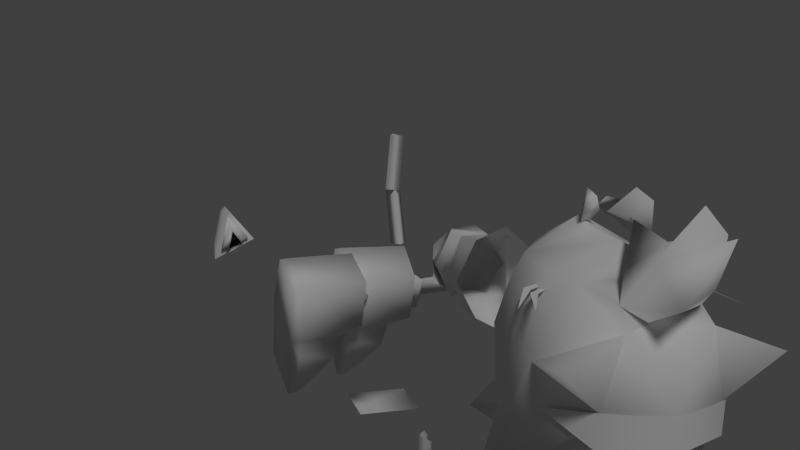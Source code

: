 # Source: exportme.blend  (saved by Blender 2.78.0; exported with 4.5.12 LTS)
import bpy
from mathutils import Matrix  # noqa: F401  (used for matrix-valued properties, if any)

bpy.ops.wm.read_factory_settings(use_empty=True)
scene = bpy.context.scene
scene.name = 'Scene'

# ---- collections
col_collection_1 = bpy.data.collections.new('Collection 1'); scene.collection.children.link(col_collection_1)

# ---- materials (node trees are filled in below, after node groups)
mat_texture = bpy.data.materials.new('Texture')
mat_texture.alpha_threshold = 0.0
mat_texture.use_transparent_shadow = False
mat_texture.roughness = 0.5
mat_texture.specular_intensity = 0.0
mat_texture.line_color = (0.0, 0.0, 0.0, 1.0)

# ---- material node trees

# ---- world
world_world = bpy.data.worlds.new('World'); scene.world = world_world
world_world.color = (0.05088, 0.05088, 0.05088)
world_world.use_sun_shadow = False
world_world.sun_shadow_jitter_overblur = 0.0
world_world.cycles.sampling_method = 'NONE'
world_world.cycles.sample_map_resolution = 256

# ---- cameras
cam_camera = bpy.data.cameras.new('Camera')
cam_camera.clip_end = 100.0
cam_camera.lens = 35.0
cam_camera.sensor_width = 32.0
cam_camera.sensor_height = 18.0
cam_camera.ortho_scale = 7.314
cam_camera.dof.focus_distance = 0.0
cam_camera.dof.aperture_fstop = 128.0

# ---- lights
light_lamp_001 = bpy.data.lights.new('Lamp.001', 'SUN')
light_lamp_001.transmission_factor = 0.0
light_lamp_001.cutoff_distance = 30.0
light_lamp_001.angle = 0.1993
light_lamp_001.energy = 1.0
light_lamp_001.shadow_buffer_clip_start = 1.001
light_lamp_001.shadow_soft_size = 0.1
light_lamp_001.shadow_cascade_max_distance = 1000.0
light_lamp_001.cycles.use_multiple_importance_sampling = False

# ---- meshes
me_plane = bpy.data.meshes.new('Plane')
me_plane.from_pydata([(-1.0, -1.0, 0.0), (1.0, -1.0, 0.0), (-1.0, 1.0, 0.0), (1.0, 1.0, 0.0)], [], [(0, 1, 3, 2)])
_uv = me_plane.uv_layers.new(name='UVMap')
_uv.uv.foreach_set('vector', [0.6914, 0.5703, 0.7109, 0.5703, 0.7109, 0.5898, 0.6914, 0.5898])
me_plane.use_remesh_preserve_volume = False
me_plane.use_remesh_preserve_attributes = False
me_plane.use_mirror_vertex_groups = False
me_plane.update()
me_plane_001 = bpy.data.meshes.new('Plane.001')
me_plane_001.from_pydata([(-0.9494, 1.594, -4.018), (1.394, 1.641, -1.77), (0.3641, -2.415, -1.867), (0.7231, -2.551, -0.4764), (-0.4556, -2.522, 0.5899), (1.02, -1.51, -2.716), (1.256, -2.239, -1.07), (0.8661, -1.521, -5.409), (1.977, 0.04287, -1.365), (-1.203, -2.188, -1.726), (0.2429, -1.778, 1.926), (0.5687, -2.468, 1.142), (1.335, -1.944, 0.6852), (-2.41, -1.624, -0.8573), (-1.113, 2.356, -0.8576), (-1.875, -1.81, 0.47), (-2.42, -1.184, 0.2675), (-2.919, -0.3871, -1.282), (-1.992, 1.17, 0.07018), (-4.439, -0.008394, -3.478), (-0.7772, -2.093, 1.635), (-1.042, 0.2541, 1.511), (-0.1942, 2.275, 0.5487), (0.2569, 2.534, -1.414), (-0.09089, -2.477, 1.557), (0.3006, -1.258, 1.678), (-1.283, -1.192, 1.632), (1.555, 1.741, -0.1336), (2.875, 1.696, -1.141), (-1.846, -1.405, -4.105), (-0.9676, 0.06716, -2.845), (-1.675, 2.972, 0.5152), (1.779, -0.5516, 0.479), (0.1362, -1.653, 1.689), (0.2286, -1.68, 1.655), (0.1715, -1.802, 1.75), (0.6231, -1.313, 1.979), (0.2545, -1.208, 2.114), (0.6065, -1.081, 2.379), (0.5323, -1.526, 2.523), (1.462, 1.635, -1.766), (1.686, 0.4146, -2.164), (1.674, 0.4146, -2.198), (1.191, 1.635, -2.51), (-2.115, 1.498, -0.7803), (-1.158, 2.382, -0.8125), (-1.429, 2.382, -1.557), (-2.127, 1.498, -0.8142), (0.2894, 2.553, -1.339), (0.01853, 2.553, -2.084), (0.7783, -2.127, -2.323), (-1.568, -1.996, -2.879), (-0.3026, -1.481, -3.53), (-2.817, -1.102, -1.015), (-1.827, -2.127, -1.215), (-0.4637, -2.515, -1.711), (-2.537, -0.8437, -2.717), (-3.653, -3.076, -2.382), (-0.4271, -3.996, -3.556), (0.615, -0.01942, 1.569), (-0.6632, 0.8493, 1.286), (0.7288, 0.7071, 1.26), (-1.733, -0.8745, 1.229), (-1.485, 0.5016, 0.9585), (1.714, 0.2044, 0.4457), (1.905, -0.4942, -0.2216), (1.585, -1.841, 0.0769), (1.104, 1.784, 0.1932), (-0.05562, 1.92, 0.844), (1.504, 1.324, 0.3215), (0.7838, 1.363, 1.081), (1.488, 2.723, 0.6027), (1.225, 3.15, 2.181), (1.438, 1.748, 1.376), (0.9417, 1.458, 1.804), (0.6219, 0.1565, 2.088), (1.432, 1.082, 0.9816), (0.4274, 2.475, 1.221), (0.4419, 2.349, 2.275), (0.119, 2.094, 1.939), (0.4995, 0.966, 1.506), (0.03549, 1.311, 2.779), (-1.697, 0.5969, 1.219), (-0.7032, -0.02759, 1.268), (-1.776, 1.643, 1.126), (-1.548, 0.7301, 1.206), (-1.765, 0.2542, 1.244), (-0.6497, -0.07994, 1.248), (-2.076, 1.238, 1.235), (-1.648, 0.4222, 1.243), (2.111, -0.5201, -0.06025), (1.092, -0.5891, 0.5188), (2.631, 0.3605, -0.3113), (2.058, -0.3309, -0.01982), (2.015, -0.8537, -0.0148), (1.042, -0.6084, 0.5741), (2.64, -0.1423, -0.4239), (1.993, -0.6501, -0.008747)], [], [(2, 3, 4), (2, 50, 5, 6), (5, 7, 8), (8, 7, 1), (9, 55, 2, 4), (10, 11, 12), (13, 54, 9, 4), (15, 13, 4), (13, 15, 16), (17, 16, 18), (19, 18, 14), (20, 15, 4), (14, 22, 23), (24, 20, 4), (10, 25, 26), (11, 24, 4), (12, 25, 10), (3, 11, 4), (1, 27, 28), (27, 1, 23), (8, 6, 5), (18, 19, 17), (26, 20, 10), (7, 30, 1), (6, 3, 2), (16, 17, 53, 13), (14, 18, 31), (31, 22, 14), (0, 23, 1), (14, 23, 0), (1, 28, 8), (20, 24, 10), (10, 24, 11), (33, 34, 35), (36, 37, 38), (37, 39, 38), (57, 54, 13, 53), (58, 55, 9, 51), (35, 39, 37, 33), (15, 20, 26, 62, 16), (62, 26, 21, 63), (11, 3, 6, 66, 12), (66, 6, 8, 65), (33, 37, 36, 34), (40, 41, 42, 43), (44, 45, 46, 47), (45, 48, 49, 46), (48, 40, 43, 49), (14, 0, 30), (30, 7, 5), (30, 29, 56, 17), (30, 17, 19), (22, 31, 18), (30, 19, 14), (28, 27, 8), (39, 36, 38), (34, 36, 39, 35), (56, 57, 53, 17), (51, 57, 56), (51, 9, 54, 57), (5, 50, 58, 52), (50, 2, 55, 58), (29, 51, 56), (1, 30, 0), (30, 5, 52, 29), (51, 52, 58), (29, 52, 51), (60, 21, 59, 61), (63, 21, 60), (18, 63, 60, 22), (26, 25, 59, 21), (12, 32, 59, 25), (8, 27, 64, 65), (16, 62, 63, 18), (12, 66, 65, 32), (61, 59, 32, 64), (71, 72, 73, 69), (67, 71, 69), (74, 76, 73), (73, 76, 69), (74, 75, 76), (72, 71, 77), (72, 77, 73), (71, 67, 68, 77), (78, 73, 77), (68, 79, 78, 77), (70, 79, 68), (79, 70, 80), (79, 81, 78), (73, 78, 74), (81, 73, 78), (75, 74, 80), (80, 74, 78, 79), (75, 80, 70, 76), (23, 22, 27), (68, 22, 60), (68, 67, 27, 22), (64, 27, 67, 69), (64, 69, 70, 61), (60, 61, 70, 68), (69, 76, 61), (65, 64, 32), (82, 85, 84), (86, 89, 88), (90, 92, 93), (94, 96, 97), (82, 83, 85), (86, 87, 89), (90, 93, 91), (94, 97, 95)])
me_plane_001.polygons.foreach_set('use_smooth', [True] * 110)
_uv = me_plane_001.uv_layers.new(name='UVMap')
_uv.uv.foreach_set('vector', [0.6406, 0.6094, 0.6406, 0.6094, 0.6406, 0.6094, 0.6406, 0.6094, 0.6406, 0.6094, 0.6406, 0.6094, 0.6406, 0.6094, 0.6406, 0.6094, 0.6406, 0.6094, 0.6406, 0.6094, 0.6406, 0.6094, 0.6406, 0.6094, 0.6406, 0.6094, 0.6406, 0.6094, 0.6406, 0.6094, 0.6406, 0.6094, 0.6406, 0.6094, 0.5, 0.5312, 0.6094, 0.5117, 0.6094, 0.5508, 0.6406, 0.6094, 0.6406, 0.6094, 0.6406, 0.6094, 0.6406, 0.6094, 0.6406, 0.6094, 0.6406, 0.6094, 0.6406, 0.6094, 0.6406, 0.6094, 0.6406, 0.6094, 0.6406, 0.6094, 0.6406, 0.6094, 0.6406, 0.6094, 0.6406, 0.6094, 0.6406, 0.6094, 0.6406, 0.6094, 0.6406, 0.6094, 0.6602, 0.6211, 0.6836, 0.5977, 0.6836, 0.6211, 0.6406, 0.6094, 0.6406, 0.6094, 0.6406, 0.6094, 0.6602, 0.6211, 0.6836, 0.5977, 0.6836, 0.6211, 0.6602, 0.6211, 0.6836, 0.5977, 0.6836, 0.6211, 0.6602, 0.6211, 0.6836, 0.5977, 0.6836, 0.6211, 0.6602, 0.6211, 0.6836, 0.5977, 0.6836, 0.6211, 0.6602, 0.6211, 0.6836, 0.5977, 0.6836, 0.6211, 0.6406, 0.6094, 0.6406, 0.6094, 0.6406, 0.6094, 0.6406, 0.6094, 0.6406, 0.6094, 0.6406, 0.6094, 0.6406, 0.6094, 0.6406, 0.6094, 0.6406, 0.6094, 0.6406, 0.6094, 0.6406, 0.6094, 0.6406, 0.6094, 0.6602, 0.6211, 0.6836, 0.5977, 0.6836, 0.6211, 0.6406, 0.6094, 0.6406, 0.6094, 0.6406, 0.6094, 0.6406, 0.6094, 0.6406, 0.6094, 0.6406, 0.6094, 0.6406, 0.6094, 0.6406, 0.6094, 0.6406, 0.6094, 0.6406, 0.6094, 0.6406, 0.6094, 0.6406, 0.6094, 0.6406, 0.6094, 0.6406, 0.6094, 0.6406, 0.6094, 0.6406, 0.6094, 0.6406, 0.6094, 0.6406, 0.6094, 0.6406, 0.6094, 0.6406, 0.6094, 0.6406, 0.6094, 0.6406, 0.6094, 0.6406, 0.6094, 0.6406, 0.6094, 0.6406, 0.6094, 0.6602, 0.6211, 0.6836, 0.5977, 0.6836, 0.6211, 0.6602, 0.6211, 0.6836, 0.5977, 0.6836, 0.6211, 0.6406, 0.6094, 0.6406, 0.6094, 0.6406, 0.6094, 0.7148, 0.5977, 0.6914, 0.6211, 0.6914, 0.5977, 0.7148, 0.5977, 0.6914, 0.6211, 0.6914, 0.5977, 0.6406, 0.6094, 0.6406, 0.6094, 0.6406, 0.6094, 0.6406, 0.6094, 0.6406, 0.6094, 0.6406, 0.6094, 0.6406, 0.6094, 0.6406, 0.6094, 0.7148, 0.6211, 0.6914, 0.6211, 0.6914, 0.5977, 0.7148, 0.5977, 0.6602, 0.5977, 0.6836, 0.5977, 0.6836, 0.6211, 0.6836, 0.5977, 0.6602, 0.6211, 0.5, 0.625, 0.5391, 0.625, 0.5234, 0.7188, 0.5, 0.75, 0.6602, 0.5977, 0.6836, 0.5977, 0.6836, 0.6211, 0.6836, 0.5977, 0.6602, 0.6211, 0.6406, 0.6094, 0.6406, 0.6094, 0.6406, 0.6094, 0.6406, 0.6094, 0.7148, 0.6211, 0.6914, 0.6211, 0.6914, 0.5977, 0.7148, 0.5977, 0.7461, 0.6211, 0.7227, 0.6211, 0.7227, 0.5977, 0.7461, 0.5977, 0.7461, 0.6211, 0.7227, 0.6211, 0.7227, 0.5977, 0.7461, 0.5977, 0.7461, 0.6211, 0.7227, 0.6211, 0.7227, 0.5977, 0.7461, 0.5977, 0.7461, 0.6211, 0.7227, 0.6211, 0.7227, 0.5977, 0.7461, 0.5977, 0.6406, 0.6094, 0.6406, 0.6094, 0.6406, 0.6094, 0.6406, 0.6094, 0.6406, 0.6094, 0.6406, 0.6094, 0.6406, 0.6094, 0.6406, 0.6094, 0.6406, 0.6094, 0.6406, 0.6094, 0.6406, 0.6094, 0.6406, 0.6094, 0.6406, 0.6094, 0.6602, 0.6211, 0.6836, 0.5977, 0.6836, 0.6211, 0.6406, 0.6094, 0.6406, 0.6094, 0.6406, 0.6094, 0.6602, 0.6211, 0.6836, 0.5977, 0.6836, 0.6211, 0.7148, 0.5977, 0.6914, 0.6211, 0.6914, 0.5977, 0.7148, 0.6211, 0.6914, 0.6211, 0.6914, 0.5977, 0.7148, 0.5977, 0.6406, 0.6094, 0.6406, 0.6094, 0.6406, 0.6094, 0.6406, 0.6094, 0.6406, 0.6094, 0.6406, 0.6094, 0.6406, 0.6094, 0.6406, 0.6094, 0.6406, 0.6094, 0.6406, 0.6094, 0.6406, 0.6094, 0.6406, 0.6094, 0.6406, 0.6094, 0.6406, 0.6094, 0.6406, 0.6094, 0.6406, 0.6094, 0.6406, 0.6094, 0.6406, 0.6094, 0.6406, 0.6094, 0.6406, 0.6094, 0.6406, 0.6094, 0.6406, 0.6094, 0.6406, 0.6094, 0.6406, 0.6094, 0.6406, 0.6094, 0.6406, 0.6094, 0.6406, 0.6094, 0.6406, 0.6094, 0.6406, 0.6094, 0.6406, 0.6094, 0.6406, 0.6094, 0.6406, 0.6094, 0.6406, 0.6094, 0.6406, 0.6094, 0.6406, 0.6094, 0.5234, 0.75, 0.5234, 0.7188, 0.625, 0.7188, 0.625, 0.75, 0.5, 0.75, 0.5234, 0.7188, 0.5234, 0.75, 0.6406, 0.6094, 0.6406, 0.6094, 0.6406, 0.6094, 0.6406, 0.6094, 0.5391, 0.625, 0.625, 0.625, 0.625, 0.7188, 0.5234, 0.7188, 0.5391, 0.625, 0.5234, 0.7188, 0.625, 0.7188, 0.625, 0.625, 0.6406, 0.6094, 0.6406, 0.6094, 0.6406, 0.6094, 0.6406, 0.6094, 0.6406, 0.6094, 0.6406, 0.6094, 0.6406, 0.6094, 0.6406, 0.6094, 0.5391, 0.625, 0.5, 0.625, 0.5, 0.75, 0.5234, 0.7188, 0.625, 0.75, 0.625, 0.7188, 0.5234, 0.7188, 0.5234, 0.75, 0.6406, 0.6094, 0.6406, 0.6094, 0.6406, 0.6094, 0.6406, 0.6094, 0.6406, 0.6094, 0.6406, 0.6094, 0.6406, 0.6094, 0.6406, 0.6094, 0.6406, 0.6094, 0.6406, 0.6094, 0.6406, 0.6094, 0.6406, 0.6094, 0.6406, 0.6094, 0.6406, 0.6094, 0.6406, 0.6094, 0.6406, 0.6094, 0.6406, 0.6094, 0.6406, 0.6094, 0.6406, 0.6094, 0.6406, 0.6094, 0.6406, 0.6094, 0.6406, 0.6094, 0.6406, 0.6094, 0.6406, 0.6094, 0.6406, 0.6094, 0.6406, 0.6094, 0.6406, 0.6094, 0.6406, 0.6094, 0.6406, 0.6094, 0.6406, 0.6094, 0.6406, 0.6094, 0.6406, 0.6094, 0.6406, 0.6094, 0.6406, 0.6094, 0.6406, 0.6094, 0.6406, 0.6094, 0.6406, 0.6094, 0.6406, 0.6094, 0.6406, 0.6094, 0.6406, 0.6094, 0.6406, 0.6094, 0.6406, 0.6094, 0.6406, 0.6094, 0.6406, 0.6094, 0.6406, 0.6094, 0.6406, 0.6094, 0.6406, 0.6094, 0.6406, 0.6094, 0.6406, 0.6094, 0.6406, 0.6094, 0.6406, 0.6094, 0.6406, 0.6094, 0.6406, 0.6094, 0.6406, 0.6094, 0.6406, 0.6094, 0.6406, 0.6094, 0.6406, 0.6094, 0.6406, 0.6094, 0.6406, 0.6094, 0.6406, 0.6094, 0.6406, 0.6094, 0.6406, 0.6094, 0.6406, 0.6094, 0.6406, 0.6094, 0.6406, 0.6094, 0.6406, 0.6094, 0.6406, 0.6094, 0.6406, 0.6094, 0.6406, 0.6094, 0.6406, 0.6094, 0.6406, 0.6094, 0.6406, 0.6094, 0.6406, 0.6094, 0.6406, 0.6094, 0.6406, 0.6094, 0.6406, 0.6094, 0.6406, 0.6094, 0.6406, 0.6094, 0.6406, 0.6094, 0.6406, 0.6094, 0.6406, 0.6094, 0.6406, 0.6094, 0.6406, 0.6094, 0.6406, 0.6094, 0.5, 0.75, 0.5234, 0.75, 0.5234, 0.7188, 0.6914, 0.5977, 0.7148, 0.6211, 0.6914, 0.6211, 0.6914, 0.5977, 0.7148, 0.6211, 0.6914, 0.6211, 0.6914, 0.5977, 0.6914, 0.6211, 0.7148, 0.6211, 0.6914, 0.5977, 0.6914, 0.6211, 0.7148, 0.6211, 0.6914, 0.5977, 0.7148, 0.5977, 0.7148, 0.6211, 0.6914, 0.5977, 0.7148, 0.5977, 0.7148, 0.6211, 0.6914, 0.5977, 0.7148, 0.6211, 0.7148, 0.5977, 0.6914, 0.5977, 0.7148, 0.6211, 0.7148, 0.5977])
me_plane_001.materials.append(mat_texture)
me_plane_001.use_remesh_preserve_volume = False
me_plane_001.use_remesh_preserve_attributes = False
me_plane_001.use_mirror_vertex_groups = False
me_plane_001.update()
me_grp0 = bpy.data.meshes.new('Grp0')
me_grp0.from_pydata([(-5.624, -5.223, 3.718), (1.508, 1.431, -0.07109), (0.4656, 1.561, 0.8347), (0.4645, 1.561, -0.9768), (-0.4074, 1.563, -0.9047), (-0.4074, 1.563, 0.761), (-1.196, 1.485, -0.07184), (0.1534, -0.1495, -0.9922), (-0.8428, -0.0993, 0.8117), (-0.8225, -0.1064, -0.9506), (-1.213, -0.02313, -0.06145), (0.1781, -0.1808, 0.8292), (1.06, 0.2057, -0.0715), (-1.423, 0.958, 0.4374), (-1.424, 0.9578, -0.586), (0.3696, 0.1541, -0.9348), (0.5665, 0.7431, -0.8601), (0.3692, 0.1542, 0.7857), (0.5654, 0.7429, 0.715), (1.152, 0.5331, -0.0737), (2.001, 0.8574, -0.07055), (0.9639, 1.643, 0.177), (0.9658, 1.643, -0.3238), (0.9342, 0.2139, 0.5586), (0.9338, 0.2221, -0.6956), (1.021, 0.8968, 0.255), (0.8257, 1.281, 0.3728), (1.018, 0.8976, -0.4124), (0.8259, 1.28, -0.5251), (-0.555, 0.6209, -0.8541), (-1.122, 0.7443, -0.07225), (-0.5553, 0.6215, 0.7146), (-0.7414, 0.9505, -0.9541), (-1.334, 0.9221, -0.07182), (-0.7414, 0.9506, 0.8106), (-0.4046, 1.773, -0.07184), (0.4764, 1.843, -0.07182), (0.8759, -0.1918, -0.9223), (0.8765, -0.1963, 0.7817), (0.4592, 0.4582, -0.804), (0.4575, 0.4569, 0.6566), (0.1534, -1.196, -1.393), (-0.8428, -1.056, 0.8869), (-0.8225, -1.063, -1.024), (-1.573, -1.153, -0.06145), (0.1781, -1.214, 1.229), (1.125, -1.148, -0.7771), (1.126, -1.153, 0.6365), (-1.294, 1.119, -0.06946), (-1.326, 0.9963, -0.1961), (-1.357, 0.8738, -0.06946), (-1.326, 0.9963, 0.05719), (-1.136, 0.6166, -0.06946), (-1.154, 0.4929, -0.1961), (-1.173, 0.3692, -0.06946), (-1.154, 0.4929, 0.05719), (1.39, -1.242, -0.07032), (0.8971, -0.04036, -0.8393), (0.3035, -0.01635, -0.9524), (0.3189, -0.01623, 0.7971), (-0.7628, 0.05565, -0.9291), (-1.193, 0.1496, -0.06388), (-0.7788, 0.06108, 0.7901), (0.8978, -0.0446, 0.6992)], [], [(26, 20, 1, 21), (28, 16, 3, 22), (21, 1, 22), (58, 15, 24, 57), (23, 12, 19, 25), (23, 25, 40, 17), (27, 28, 20, 19), (25, 19, 20, 26), (18, 26, 21, 2), (20, 28, 22, 1), (10, 9, 43, 44), (12, 24, 27, 19), (16, 27, 39), (8, 10, 44, 42), (6, 13, 5), (6, 4, 14), (60, 58, 7, 9), (61, 60, 9, 10), (62, 61, 10, 8), (62, 59, 17, 31), (16, 29, 32), (30, 33, 32, 29), (31, 34, 33, 30), (18, 31, 40), (6, 4, 32, 33), (5, 6, 33, 34), (16, 32, 4, 3), (5, 34, 18, 2), (4, 6, 35), (35, 36, 3, 4), (2, 21, 36), (36, 22, 3), (21, 22, 36), (5, 2, 36, 35), (6, 5, 35), (15, 39, 27, 24), (39, 15, 29), (18, 34, 31), (46, 37, 56), (11, 8, 42, 45), (16, 28, 27), (25, 26, 18), (16, 39, 29), (31, 17, 40), (25, 18, 40), (38, 11, 45, 47), (63, 59, 11, 38), (9, 7, 41, 43), (7, 37, 46, 41), (48, 51, 50, 49), (52, 55, 54, 53), (38, 47, 56), (37, 38, 56), (23, 17, 59, 63), (8, 11, 59, 62), (31, 30, 61, 62), (30, 29, 60, 61), (29, 15, 58, 60), (7, 58, 57, 37), (63, 38, 37, 57), (12, 23, 63), (24, 12, 57), (63, 57, 12)])
me_grp0.polygons.foreach_set('use_smooth', [True] * 63)
_uv = me_grp0.uv_layers.new(name='UVMap')
_uv.uv.foreach_set('vector', [0.6406, 0.6094, 0.6406, 0.6094, 0.6406, 0.6094, 0.6406, 0.6094, 0.6523, 0.5898, 0.6523, 0.5898, 0.6523, 0.5898, 0.6523, 0.5898, 0.6406, 0.6094, 0.6406, 0.6094, 0.6406, 0.6094, 0.6523, 0.582, 0.6523, 0.5898, 0.6523, 0.5664, 0.6523, 0.5664, 0.6523, 0.5664, 0.6523, 0.5664, 0.6523, 0.5898, 0.6523, 0.5898, 0.6523, 0.5664, 0.6523, 0.5664, 0.6523, 0.5898, 0.6289, 0.5898, 0.6406, 0.6094, 0.6406, 0.6094, 0.6406, 0.6094, 0.6406, 0.6094, 0.6406, 0.6094, 0.6406, 0.6094, 0.6406, 0.6094, 0.6406, 0.6094, 0.6289, 0.5898, 0.6523, 0.5898, 0.6523, 0.5898, 0.6289, 0.5898, 0.6406, 0.6094, 0.6406, 0.6094, 0.6406, 0.6094, 0.6406, 0.6094, 0.6836, 0.5664, 0.6836, 0.5898, 0.6836, 0.5898, 0.6836, 0.5664, 0.6289, 0.5664, 0.6523, 0.5664, 0.6523, 0.5898, 0.6289, 0.5898, 0.6289, 0.5898, 0.6523, 0.5664, 0.6406, 0.5898, 0.6836, 0.5898, 0.6836, 0.5898, 0.6836, 0.5898, 0.6836, 0.5898, 0.6523, 0.5234, 0.6445, 0.5039, 0.6328, 0.5234, 0.6406, 0.5156, 0.6406, 0.5156, 0.6406, 0.5156, 0.7148, 0.5977, 0.7148, 0.6211, 0.6914, 0.6211, 0.6914, 0.5977, 0.6914, 0.5977, 0.6914, 0.6211, 0.7148, 0.6211, 0.7148, 0.5977, 0.6914, 0.5977, 0.7148, 0.5977, 0.7148, 0.6211, 0.6914, 0.6211, 0.6484, 0.5664, 0.6367, 0.5898, 0.6289, 0.5898, 0.6289, 0.5664, 0.6523, 0.5664, 0.6523, 0.5664, 0.6523, 0.5664, 0.6523, 0.5664, 0.6523, 0.5898, 0.6289, 0.5664, 0.6523, 0.5664, 0.6523, 0.5664, 0.6523, 0.5664, 0.6523, 0.5898, 0.6523, 0.5664, 0.6523, 0.5664, 0.6523, 0.5898, 0.6523, 0.5781, 0.6289, 0.5898, 0.6523, 0.5898, 0.6523, 0.5664, 0.6289, 0.5664, 0.6523, 0.5898, 0.6289, 0.5898, 0.6289, 0.5664, 0.6523, 0.5664, 0.6523, 0.5664, 0.6289, 0.5898, 0.6523, 0.5898, 0.6523, 0.5898, 0.6523, 0.5664, 0.6523, 0.5898, 0.6289, 0.5898, 0.6289, 0.5664, 0.6523, 0.5273, 0.6523, 0.5156, 0.6289, 0.5156, 0.6836, 0.6094, 0.6602, 0.6094, 0.6602, 0.6211, 0.6836, 0.6211, 0.6406, 0.6094, 0.6406, 0.6094, 0.6406, 0.6094, 0.6406, 0.6094, 0.6406, 0.6094, 0.6406, 0.6094, 0.6406, 0.6094, 0.6406, 0.6094, 0.6406, 0.6094, 0.6836, 0.5977, 0.6602, 0.5977, 0.6602, 0.6094, 0.6836, 0.6094, 0.6523, 0.5156, 0.6523, 0.5039, 0.6289, 0.5156, 0.6523, 0.5898, 0.6406, 0.5898, 0.6523, 0.5898, 0.6523, 0.5664, 0.6523, 0.5781, 0.6523, 0.5898, 0.6523, 0.5664, 0.6523, 0.5664, 0.6523, 0.5664, 0.6523, 0.5898, 0.6836, 0.5664, 0.6836, 0.5664, 0.6836, 0.5664, 0.6836, 0.5898, 0.6836, 0.5664, 0.6836, 0.5664, 0.6836, 0.5898, 0.6289, 0.5898, 0.6289, 0.5898, 0.6523, 0.5664, 0.6523, 0.5664, 0.6523, 0.5898, 0.6523, 0.5898, 0.6523, 0.5664, 0.6523, 0.5781, 0.6523, 0.5664, 0.6523, 0.5898, 0.6523, 0.5898, 0.6523, 0.5781, 0.6523, 0.5664, 0.6523, 0.5898, 0.6523, 0.5898, 0.6836, 0.5664, 0.6602, 0.5664, 0.6602, 0.5664, 0.6836, 0.5664, 0.6914, 0.6211, 0.6914, 0.5977, 0.7148, 0.5977, 0.7148, 0.6211, 0.6836, 0.5664, 0.6836, 0.5664, 0.6836, 0.5664, 0.6836, 0.5664, 0.6836, 0.5664, 0.6836, 0.5664, 0.6836, 0.5664, 0.6836, 0.5664, 0.6289, 0.5039, 0.6289, 0.5273, 0.6523, 0.5273, 0.6523, 0.5039, 0.6289, 0.5039, 0.6289, 0.5273, 0.6523, 0.5273, 0.6523, 0.5039, 0.6836, 0.5664, 0.6836, 0.5664, 0.6836, 0.5664, 0.6836, 0.5664, 0.6836, 0.5664, 0.6836, 0.5664, 0.6523, 0.5664, 0.6289, 0.5898, 0.6289, 0.582, 0.6523, 0.5664, 0.7148, 0.5977, 0.7148, 0.6211, 0.6914, 0.6211, 0.6914, 0.5977, 0.6523, 0.5664, 0.6523, 0.5664, 0.6523, 0.5859, 0.6523, 0.5859, 0.6523, 0.5664, 0.6523, 0.5898, 0.6523, 0.5898, 0.6523, 0.5664, 0.6523, 0.5664, 0.6523, 0.5664, 0.6523, 0.5664, 0.6523, 0.5664, 0.6914, 0.5977, 0.7148, 0.5977, 0.7148, 0.6211, 0.6914, 0.6211, 0.7148, 0.5977, 0.6914, 0.5977, 0.6914, 0.6211, 0.7148, 0.6211, 0.6523, 0.5664, 0.6523, 0.5664, 0.6523, 0.5664, 0.6523, 0.5664, 0.6289, 0.5664, 0.6523, 0.5664, 0.6523, 0.5664, 0.6523, 0.5664, 0.6523, 0.5664])
me_grp0.materials.append(mat_texture)
me_grp0.use_remesh_preserve_volume = False
me_grp0.use_remesh_preserve_attributes = False
me_grp0.use_mirror_vertex_groups = False
me_grp0.update()
me_grp0.normals_split_custom_set([tuple(v) for v in zip(*[iter([0.5896, 0.02239, 0.8074, 0.9973, -0.07331, 0.006135, 0.6198, 0.7847, 0.003687, 0.527, 0.7451, 0.4087, 0.5899, 0.02485, -0.8071, 0.4111, -0.1411, -0.9006, 0.3211, 0.6149, -0.7203, 0.5258, 0.7468, -0.4071, 0.527, 0.7451, 0.4087, 0.6198, 0.7847, 0.003687, 0.5258, 0.7468, -0.4071, 0.09617, 0.2381, -0.9665, 0.1811, 0.2758, -0.944, 0.7377, 0.1367, -0.6611, 0.8423, -0.03097, -0.5382, 0.735, 0.1412, 0.6632, 0.9867, -0.1628, -0.001789, 0.9304, -0.3666, -0.000155, 0.6622, -0.09382, 0.7435, 0.735, 0.1412, 0.6632, 0.6622, -0.09382, 0.7435, 0.3351, 0.02519, 0.9418, 0.1795, 0.2748, 0.9446, 0.6613, -0.09656, -0.7438, 0.5899, 0.02485, -0.8071, 0.9973, -0.07331, 0.006135, 0.9304, -0.3666, -0.000155, 0.6622, -0.09382, 0.7435, 0.9304, -0.3666, -0.000155, 0.9973, -0.07331, 0.006135, 0.5896, 0.02239, 0.8074, 0.4163, -0.1428, 0.898, 0.5896, 0.02239, 0.8074, 0.527, 0.7451, 0.4087, 0.3251, 0.614, 0.7192, 0.9973, -0.07331, 0.006135, 0.5899, 0.02485, -0.8071, 0.5258, 0.7468, -0.4071, 0.6198, 0.7847, 0.003687, -0.9731, 0.2303, -0.005583, -0.5372, 0.2358, -0.8098, -0.5566, 0.2123, -0.8032, -0.9817, 0.1903, -0.004864, 0.9867, -0.1628, -0.001789, 0.7377, 0.1367, -0.6611, 0.6613, -0.09656, -0.7438, 0.9304, -0.3666, -0.000155, 0.4111, -0.1411, -0.9006, 0.6613, -0.09656, -0.7438, 0.3324, 0.02608, -0.9428, -0.528, 0.2294, 0.8176, -0.9731, 0.2303, -0.005583, -0.9817, 0.1903, -0.004864, -0.5441, 0.2167, 0.8106, -0.6468, 0.7627, 0.0003625, -0.5575, 0.689, 0.4631, -0.4034, 0.6816, 0.6105, -0.6468, 0.7627, 0.0003172, -0.4028, 0.6824, -0.61, -0.5558, 0.6916, -0.4613, -0.4945, 0.2313, -0.8378, 0.09617, 0.2381, -0.9665, 0.08089, 0.236, -0.9684, -0.5372, 0.2358, -0.8098, -0.9621, 0.2726, -0.004857, -0.4945, 0.2313, -0.8378, -0.5372, 0.2358, -0.8098, -0.9731, 0.2303, -0.005583, -0.4891, 0.2253, 0.8426, -0.9621, 0.2726, -0.004857, -0.9731, 0.2303, -0.005583, -0.528, 0.2294, 0.8176, -0.4891, 0.2253, 0.8426, 0.09295, 0.2127, 0.9727, 0.1795, 0.2748, 0.9446, -0.2658, -0.07031, 0.9615, 0.4111, -0.1411, -0.9006, -0.2707, -0.07179, -0.96, -0.415, -0.1826, -0.8913, -0.9702, -0.2422, -0.001914, -0.9806, -0.1961, -9.374e-05, -0.415, -0.1826, -0.8913, -0.2707, -0.07179, -0.96, -0.2658, -0.07031, 0.9615, -0.4145, -0.1793, 0.8922, -0.9806, -0.1961, -9.374e-05, -0.9702, -0.2422, -0.001914, 0.4163, -0.1428, 0.898, -0.2658, -0.07031, 0.9615, 0.3351, 0.02519, 0.9418, -0.6468, 0.7627, 0.0003303, -0.4028, 0.6824, -0.61, -0.415, -0.1826, -0.8913, -0.9806, -0.1961, -9.374e-05, -0.4034, 0.6816, 0.6105, -0.6468, 0.7627, 0.0003303, -0.9806, -0.1961, -9.374e-05, -0.4145, -0.1793, 0.8922, 0.4111, -0.1411, -0.9006, -0.415, -0.1826, -0.8913, -0.4028, 0.6824, -0.61, 0.3211, 0.6149, -0.7203, -0.4034, 0.6816, 0.6105, -0.4145, -0.1793, 0.8922, 0.4163, -0.1428, 0.898, 0.3251, 0.614, 0.7192, -0.4028, 0.6824, -0.61, -0.6468, 0.7627, 0.0003431, -0.1996, 0.9799, -9.465e-05, -0.1996, 0.9799, -9.465e-05, 0.1557, 0.9878, 0.0001287, 0.3211, 0.6149, -0.7203, -0.4028, 0.6824, -0.61, 0.3251, 0.614, 0.7192, 0.527, 0.7451, 0.4087, 0.1557, 0.9878, 0.0001287, 0.1557, 0.9878, 0.0001287, 0.5258, 0.7468, -0.4071, 0.3211, 0.6149, -0.7203, 0.527, 0.7451, 0.4087, 0.5258, 0.7468, -0.4071, 0.1557, 0.9878, 0.0001287, -0.4034, 0.6816, 0.6105, 0.3251, 0.614, 0.7192, 0.1557, 0.9878, 0.0001287, -0.1996, 0.9799, -9.465e-05, -0.6468, 0.7627, 0.0003431, -0.4034, 0.6816, 0.6105, -0.1996, 0.9799, -9.465e-05, 0.1811, 0.2758, -0.944, 0.3324, 0.02608, -0.9428, 0.6613, -0.09656, -0.7438, 0.7377, 0.1367, -0.6611, 0.3324, 0.02608, -0.9428, 0.1811, 0.2758, -0.944, -0.2707, -0.07179, -0.96, 0.4163, -0.1428, 0.898, -0.4145, -0.1793, 0.8922, -0.2658, -0.07031, 0.9615, 0.7098, 0.1948, -0.677, 0.8134, 0.2379, -0.5309, 0.9577, 0.2876, 0.0004264, 0.08402, 0.2135, 0.9733, -0.528, 0.2294, 0.8176, -0.5441, 0.2167, 0.8106, 0.109, 0.2023, 0.9732, 0.4111, -0.1411, -0.9006, 0.5899, 0.02485, -0.8071, 0.6613, -0.09656, -0.7438, 0.6622, -0.09382, 0.7435, 0.5896, 0.02239, 0.8074, 0.4163, -0.1428, 0.898, 0.4111, -0.1411, -0.9006, 0.3324, 0.02608, -0.9428, -0.2707, -0.07179, -0.96, -0.2658, -0.07031, 0.9615, 0.1795, 0.2748, 0.9446, 0.3351, 0.02519, 0.9418, 0.6622, -0.09382, 0.7435, 0.4163, -0.1428, 0.898, 0.3351, 0.02519, 0.9418, 0.8089, 0.2315, 0.5404, 0.08402, 0.2135, 0.9733, 0.109, 0.2023, 0.9732, 0.7034, 0.195, 0.6835, 0.8374, -0.04123, 0.545, 0.09295, 0.2127, 0.9727, 0.08402, 0.2135, 0.9733, 0.8089, 0.2315, 0.5404, -0.5372, 0.2358, -0.8098, 0.08089, 0.236, -0.9684, 0.09825, 0.2029, -0.9743, -0.5566, 0.2123, -0.8032, 0.08089, 0.236, -0.9684, 0.8134, 0.2379, -0.5309, 0.7098, 0.1948, -0.677, 0.09825, 0.2029, -0.9743, 0.9684, -0.2492, 1.163e-07, 0.9684, -0.2492, 1.163e-07, 0.9684, -0.2492, 1.163e-07, 0.9684, -0.2492, 1.163e-07, 0.9889, -0.1489, 8.818e-08, 0.9889, -0.1489, 8.818e-08, 0.9889, -0.1489, 8.818e-08, 0.9889, -0.1489, 8.818e-08, 0.8089, 0.2315, 0.5404, 0.7034, 0.195, 0.6835, 0.9577, 0.2876, 0.0004264, 0.8134, 0.2379, -0.5309, 0.8089, 0.2315, 0.5404, 0.9577, 0.2876, 0.0004264, 0.735, 0.1412, 0.6632, 0.1795, 0.2748, 0.9446, 0.09295, 0.2127, 0.9727, 0.8374, -0.04123, 0.545, -0.528, 0.2294, 0.8176, 0.08402, 0.2135, 0.9733, 0.09295, 0.2127, 0.9727, -0.4891, 0.2253, 0.8426, -0.2658, -0.07031, 0.9615, -0.9702, -0.2422, -0.001914, -0.9621, 0.2726, -0.004857, -0.4891, 0.2253, 0.8426, -0.9702, -0.2422, -0.001914, -0.2707, -0.07179, -0.96, -0.4945, 0.2313, -0.8378, -0.9621, 0.2726, -0.004857, -0.2707, -0.07179, -0.96, 0.1811, 0.2758, -0.944, 0.09617, 0.2381, -0.9665, -0.4945, 0.2313, -0.8378, 0.08089, 0.236, -0.9684, 0.09617, 0.2381, -0.9665, 0.8423, -0.03097, -0.5382, 0.8134, 0.2379, -0.5309, 0.8374, -0.04123, 0.545, 0.8089, 0.2315, 0.5404, 0.8134, 0.2379, -0.5309, 0.8423, -0.03097, -0.5382, 0.9867, -0.1628, -0.001789, 0.735, 0.1412, 0.6632, 0.8374, -0.04123, 0.545, 0.7377, 0.1367, -0.6611, 0.9867, -0.1628, -0.001789, 0.8423, -0.03097, -0.5382, 0.8374, -0.04123, 0.545, 0.8423, -0.03097, -0.5382, 0.9867, -0.1628, -0.001789])] * 3)])
me_grp11_002 = bpy.data.meshes.new('Grp11.002')
me_grp11_002.from_pydata([(0.515, 1.076, 0.3724), (-0.005015, 0.9456, -0.3276), (-0.525, 1.076, 0.3724), (-0.815, -0.06438, 0.2824), (-0.005015, -0.06438, -0.7276), (0.805, -0.06438, 0.2824), (0.515, 1.076, 0.3724), (-0.525, 1.076, 0.3724), (0.805, -0.06438, 0.2824), (-0.005015, -0.06437, -0.7276), (-0.815, -0.06438, 0.2824), (-0.5084, -0.07475, 0.15), (-0.3862, -1.714, -0.01793), (0.2427, -1.73, -0.01903), (0.5448, -0.07475, 0.1485), (-0.07786, -1.713, -0.3595), (0.006929, -0.0725, -0.5314), (0.3286, -0.2214, 0.06784), (-0.3, -0.2097, 0.06937), (0.008501, -0.2099, -0.2728), (0.5448, -0.1958, 0.1533), (0.00699, -0.1883, -0.5309), (-0.508, -0.1922, 0.1546)], [], [(0, 1, 2), (3, 4, 5), (3, 5, 6, 7), (1, 0, 8, 9), (9, 10, 2, 1), (18, 12, 13, 17), (17, 13, 15, 19), (18, 19, 15, 12), (22, 21, 19, 18), (20, 17, 19, 21), (22, 18, 17, 20), (11, 22, 20, 14), (14, 20, 21, 16), (11, 16, 21, 22)])
me_grp11_002.polygons.foreach_set('use_smooth', [True] * 14)
_uv = me_grp11_002.uv_layers.new(name='UVMap')
_uv.uv.foreach_set('vector', [0.6484, 0.5664, 0.6289, 0.5898, 0.6289, 0.5664, 0.6484, 0.5664, 0.6289, 0.5898, 0.6289, 0.5664, 0.6484, 0.5898, 0.6289, 0.5898, 0.6289, 0.5664, 0.6484, 0.5664, 0.6289, 0.5664, 0.6484, 0.5664, 0.6484, 0.5898, 0.6289, 0.5898, 0.6484, 0.5898, 0.6289, 0.5898, 0.6289, 0.5664, 0.6484, 0.5664, 0.6719, 0.6211, 0.6602, 0.6211, 0.6602, 0.5977, 0.6719, 0.5977, 0.6719, 0.5977, 0.6602, 0.5977, 0.6602, 0.5977, 0.6719, 0.5977, 0.6797, 0.6094, 0.6602, 0.6094, 0.6602, 0.6211, 0.6836, 0.6172, 0.6484, 0.5117, 0.6367, 0.5117, 0.6367, 0.5156, 0.6484, 0.5156, 0.6445, 0.5078, 0.6406, 0.5078, 0.6406, 0.5078, 0.6445, 0.5078, 0.6445, 0.5234, 0.6406, 0.5234, 0.6406, 0.5078, 0.6445, 0.5078, 0.6484, 0.5234, 0.6445, 0.5234, 0.6445, 0.5078, 0.6484, 0.5078, 0.6484, 0.5078, 0.6445, 0.5078, 0.6445, 0.5078, 0.6484, 0.5078, 0.6484, 0.5078, 0.6367, 0.5078, 0.6367, 0.5117, 0.6484, 0.5117])
me_grp11_002.materials.append(mat_texture)
me_grp11_002.use_remesh_preserve_volume = False
me_grp11_002.use_remesh_preserve_attributes = False
me_grp11_002.use_mirror_vertex_groups = False
me_grp11_002.update()
me_grp11 = bpy.data.meshes.new('Grp11')
me_grp11.from_pydata([(0.5093, 1.076, 0.3724), (-0.0107, 0.9459, -0.3276), (-0.5307, 1.076, 0.3724), (-0.8207, -0.06413, 0.2824), (-0.0107, -0.06413, -0.7276), (0.7993, -0.06413, 0.2824), (0.5093, 1.076, 0.3724), (-0.5307, 1.076, 0.3724), (0.7993, -0.06413, 0.2824), (-0.0107, -0.06412, -0.7276), (-0.8207, -0.06413, 0.2824), (-0.5141, -0.0745, 0.15), (-0.302, -1.714, -0.01746), (0.328, -1.714, -0.01746), (0.5392, -0.0745, 0.1485), (0.006332, -1.705, -0.3585), (0.001245, -0.07225, -0.5313), (0.3279, -0.2155, 0.06829), (-0.3019, -0.2156, 0.06829), (0.006335, -0.21, -0.2731), (0.539, -0.1938, 0.1532), (0.001491, -0.188, -0.5309), (-0.5138, -0.1937, 0.1548)], [], [(0, 1, 2), (3, 4, 5), (3, 5, 6, 7), (1, 0, 8, 9), (9, 10, 2, 1), (18, 12, 13, 17), (17, 13, 15, 19), (18, 19, 15, 12), (22, 21, 19, 18), (20, 17, 19, 21), (22, 18, 17, 20), (11, 22, 20, 14), (14, 20, 21, 16), (11, 16, 21, 22)])
me_grp11.polygons.foreach_set('use_smooth', [True] * 14)
_uv = me_grp11.uv_layers.new(name='UVMap')
_uv.uv.foreach_set('vector', [0.6523, 0.5664, 0.6328, 0.5898, 0.6328, 0.5664, 0.6523, 0.5664, 0.6328, 0.5898, 0.6328, 0.5664, 0.6523, 0.5898, 0.6328, 0.5898, 0.6328, 0.5664, 0.6523, 0.5664, 0.6328, 0.5664, 0.6523, 0.5664, 0.6523, 0.5898, 0.6328, 0.5898, 0.6523, 0.5898, 0.6328, 0.5898, 0.6328, 0.5664, 0.6523, 0.5664, 0.6758, 0.6211, 0.6641, 0.6211, 0.6641, 0.5977, 0.6758, 0.5977, 0.6758, 0.5977, 0.6641, 0.5977, 0.6641, 0.5977, 0.6758, 0.5977, 0.6836, 0.6094, 0.6641, 0.6094, 0.6641, 0.6211, 0.6875, 0.6172, 0.6484, 0.5117, 0.6367, 0.5117, 0.6367, 0.5156, 0.6484, 0.5156, 0.6445, 0.5078, 0.6406, 0.5078, 0.6406, 0.5078, 0.6445, 0.5078, 0.6445, 0.5234, 0.6406, 0.5234, 0.6406, 0.5078, 0.6445, 0.5078, 0.6484, 0.5234, 0.6445, 0.5234, 0.6445, 0.5078, 0.6484, 0.5078, 0.6484, 0.5078, 0.6445, 0.5078, 0.6445, 0.5078, 0.6484, 0.5078, 0.6484, 0.5078, 0.6367, 0.5078, 0.6367, 0.5117, 0.6484, 0.5117])
me_grp11.materials.append(mat_texture)
me_grp11.use_remesh_preserve_volume = False
me_grp11.use_remesh_preserve_attributes = False
me_grp11.use_mirror_vertex_groups = False
me_grp11.update()
me_grp5_002 = bpy.data.meshes.new('Grp5.002')
me_grp5_002.from_pydata([(0.1817, 0.7791, 0.2009), (0.1917, -0.7615, -0.1893), (-0.08833, -0.7194, -0.3851), (-0.08834, -0.8203, -0.008384), (-0.09832, 0.7106, 0.3793), (-0.09833, 0.8115, 0.002561)], [], [(5, 0, 1, 2), (0, 4, 3, 1), (3, 4, 5, 2)])
me_grp5_002.polygons.foreach_set('use_smooth', [True] * 3)
_uv = me_grp5_002.uv_layers.new(name='UVMap')
_uv.uv.foreach_set('vector', [0.6289, 0.5977, 0.6562, 0.5977, 0.6562, 0.6211, 0.6289, 0.6211, 0.6289, 0.5977, 0.6562, 0.5977, 0.6562, 0.6211, 0.6289, 0.6211, 0.6289, 0.5977, 0.6562, 0.5977, 0.6562, 0.6211, 0.6289, 0.6211])
me_grp5_002.materials.append(mat_texture)
me_grp5_002.use_remesh_preserve_volume = False
me_grp5_002.use_remesh_preserve_attributes = False
me_grp5_002.use_mirror_vertex_groups = False
me_grp5_002.update()
me_grp9_002 = bpy.data.meshes.new('Grp9.002')
me_grp9_002.from_pydata([(-0.05284, 0.7162, -0.397), (0.1882, 0.7701, -0.1572), (0.1783, -0.7709, 0.2313), (-0.06269, -0.8152, -0.01105), (-0.1304, -0.7157, 0.36), (-0.1206, 0.8156, -0.02604)], [], [(0, 1, 2, 3), (1, 5, 4, 2), (0, 3, 4, 5)])
me_grp9_002.polygons.foreach_set('use_smooth', [True] * 3)
_uv = me_grp9_002.uv_layers.new(name='UVMap')
_uv.uv.foreach_set('vector', [0.6523, 0.6211, 0.6289, 0.6211, 0.6289, 0.5977, 0.6523, 0.5977, 0.6523, 0.6211, 0.6289, 0.6211, 0.6289, 0.5977, 0.6523, 0.5977, 0.6523, 0.6211, 0.6289, 0.6211, 0.6289, 0.5977, 0.6523, 0.5977])
me_grp9_002.materials.append(mat_texture)
me_grp9_002.use_remesh_preserve_volume = False
me_grp9_002.use_remesh_preserve_attributes = False
me_grp9_002.use_mirror_vertex_groups = False
me_grp9_002.update()
me_grp7_003 = bpy.data.meshes.new('Grp7.003')
me_grp7_003.from_pydata([(-0.9983, 2.472, 0.183), (-0.7435, 2.472, -0.2285), (-0.5869, -0.798, -0.5547), (-1.139, -0.7979, 0.3918), (-0.1998, -0.6852, 0.5135), (-0.5627, 2.52, 0.2384), (-0.51, 1.248, 0.2701), (-0.6909, 1.203, -0.2038), (-0.9462, 1.2, 0.2144), (-0.6599, 0.9612, -0.5689), (-1.211, 0.9403, 0.3718), (-0.2714, 1.055, 0.4933), (1.546, -1.15, -0.9391), (1.546, -1.149, 0.8691), (-1.371, -1.18, 0.7042), (-1.371, -1.18, -0.7756), (1.346, -0.5503, -0.752), (1.345, -0.5516, 0.6805), (-1.364, 0.8155, 0.6539), (-1.364, 0.8155, -0.7254), (-0.128, 0.8206, 0.7113), (-0.1204, -1.186, 1.003), (-0.128, 0.8206, -0.7828), (-0.1206, -1.186, -1.076), (0.5467, -0.08183, -0.9861), (0.5333, -0.08032, 0.9558), (0.06895, 0.1122, -0.7788), (0.0685, 0.1115, 0.733), (-0.1239, -1.421, -1.108), (-0.124, -1.421, 1.037), (-1.368, -1.421, 0.6826), (-1.368, -1.421, -0.7541), (1.549, -1.389, -0.939), (1.549, -1.388, 0.8691), (0.312, -1.16, 0.9934), (0.3129, -1.16, -1.061)], [], [(10, 9, 2, 3), (9, 11, 4, 2), (10, 3, 4, 11), (0, 1, 7, 8), (1, 5, 6, 7), (0, 8, 6, 5), (8, 7, 9, 10), (7, 6, 11, 9), (8, 10, 11, 6), (16, 17, 13, 12), (20, 18, 14, 21), (18, 19, 15, 14), (24, 25, 17, 16), (20, 21, 27), (19, 22, 23, 15), (12, 35, 24), (19, 18, 20, 22), (13, 25, 34), (26, 27, 25, 24), (22, 20, 27, 26), (17, 25, 13), (22, 26, 23), (16, 12, 24), (28, 29, 30, 31), (21, 29, 28, 23), (14, 30, 29, 21), (15, 31, 30, 14), (23, 28, 31, 15), (13, 33, 32, 12), (34, 25, 27, 21), (35, 23, 26, 24), (32, 33, 29, 28), (21, 29, 33, 13, 34), (12, 32, 28, 23, 35)])
me_grp7_003.polygons.foreach_set('use_smooth', [True] * 34)
_uv = me_grp7_003.uv_layers.new(name='UVMap')
_uv.uv.foreach_set('vector', [0.6406, 0.5117, 0.6523, 0.5117, 0.6523, 0.5078, 0.6406, 0.5078, 0.6406, 0.5117, 0.6523, 0.5117, 0.6523, 0.5078, 0.6406, 0.5078, 0.6484, 0.5234, 0.6523, 0.5234, 0.6523, 0.5078, 0.6484, 0.5078, 0.6289, 0.6211, 0.6484, 0.6211, 0.6484, 0.6094, 0.6289, 0.6094, 0.6289, 0.6211, 0.6484, 0.6211, 0.6484, 0.6094, 0.6289, 0.6094, 0.6289, 0.6211, 0.6406, 0.6211, 0.6406, 0.5977, 0.6289, 0.5977, 0.6406, 0.5156, 0.6523, 0.5156, 0.6523, 0.5117, 0.6406, 0.5117, 0.6406, 0.5156, 0.6523, 0.5156, 0.6523, 0.5117, 0.6406, 0.5117, 0.6445, 0.5234, 0.6484, 0.5234, 0.6484, 0.5078, 0.6445, 0.5078, 0.6406, 0.5156, 0.6406, 0.5156, 0.6406, 0.5156, 0.6406, 0.5156, 0.6719, 0.5156, 0.6719, 0.5156, 0.6719, 0.5156, 0.6719, 0.5156, 0.6719, 0.5156, 0.6719, 0.5156, 0.6719, 0.5156, 0.6719, 0.5156, 0.6406, 0.5156, 0.6406, 0.5156, 0.6406, 0.5156, 0.6406, 0.5156, 0.6719, 0.5156, 0.6719, 0.5156, 0.6719, 0.5156, 0.6719, 0.5156, 0.6719, 0.5156, 0.6719, 0.5156, 0.6719, 0.5156, 0.6406, 0.5156, 0.6406, 0.5156, 0.6406, 0.5156, 0.6719, 0.5156, 0.6719, 0.5156, 0.6719, 0.5156, 0.6719, 0.5156, 0.6406, 0.5156, 0.6406, 0.5156, 0.6406, 0.5156, 0.625, 0.75, 0.625, 0.625, 0.75, 0.625, 0.75, 0.75, 0.625, 0.625, 0.5, 0.625, 0.5, 0.5625, 0.625, 0.5625, 0.6406, 0.5156, 0.6406, 0.5156, 0.6406, 0.5156, 0.6719, 0.5156, 0.6719, 0.5156, 0.6719, 0.5156, 0.6406, 0.5156, 0.6406, 0.5156, 0.6406, 0.5156, 0.6406, 0.5156, 0.6406, 0.5156, 0.6406, 0.5156, 0.6406, 0.5156, 0.5, 0.5, 0.5, 0.5, 0.5, 0.5, 0.5, 0.5, 0.6406, 0.5156, 0.6406, 0.5156, 0.6406, 0.5156, 0.6406, 0.5156, 0.6406, 0.5156, 0.6406, 0.5156, 0.6406, 0.5156, 0.6406, 0.5156, 0.6406, 0.5156, 0.6406, 0.5156, 0.6406, 0.5156, 0.6406, 0.5156, 0.6406, 0.5156, 0.6406, 0.5156, 0.6406, 0.5156, 0.6406, 0.5156, 0.6719, 0.5156, 0.6719, 0.5156, 0.6719, 0.5156, 0.6719, 0.5156, 0.6719, 0.5156, 0.6719, 0.5156, 0.6719, 0.5156, 0.6719, 0.5156, 0.6406, 0.5156, 0.6406, 0.5156, 0.6406, 0.5156, 0.6406, 0.5156, 0.6406, 0.5156, 0.6406, 0.5156, 0.6406, 0.5156, 0.6406, 0.5156, 0.6406, 0.5156, 0.6406, 0.5156, 0.6406, 0.5156, 0.6406, 0.5156, 0.6406, 0.5156, 0.6406, 0.5156])
me_grp7_003.materials.append(mat_texture)
me_grp7_003.use_remesh_preserve_volume = False
me_grp7_003.use_remesh_preserve_attributes = False
me_grp7_003.use_mirror_vertex_groups = False
me_grp7_003.update()
me_grp7_002 = bpy.data.meshes.new('Grp7.002')
me_grp7_002.from_pydata([(-0.8889, 2.577, -0.348), (-0.4602, 2.526, -0.3513), (-0.2739, -0.8034, -0.5581), (-1.241, -0.6867, -0.5191), (-0.7747, -0.7627, 0.453), (-0.6721, 2.544, 0.102), (-0.7202, 1.22, 0.09748), (-0.5034, 1.206, -0.3598), (-0.9373, 1.253, -0.3533), (-0.2371, 0.9564, -0.5453), (-1.201, 1.052, -0.5105), (-0.7335, 0.9782, 0.4627), (1.547, -1.15, -0.9391), (1.546, -1.149, 0.8691), (-1.371, -1.18, 0.7042), (-1.371, -1.18, -0.7756), (1.347, -0.5503, -0.752), (1.346, -0.5516, 0.6805), (-1.364, 0.8155, 0.6539), (-1.364, 0.8155, -0.7254), (-0.128, 0.8206, 0.7113), (-0.1204, -1.186, 1.003), (-0.128, 0.8206, -0.7828), (-0.1206, -1.186, -1.076), (0.5471, -0.08183, -0.9861), (0.5338, -0.08032, 0.9558), (0.06895, 0.1122, -0.7788), (0.0685, 0.1115, 0.733), (-0.1239, -1.421, -1.108), (-0.124, -1.421, 1.037), (-1.368, -1.421, 0.6826), (-1.368, -1.421, -0.7541), (1.55, -1.389, -0.939), (1.549, -1.388, 0.8691), (0.3124, -1.16, 0.9934), (0.3133, -1.16, -1.061)], [], [(10, 9, 2, 3), (9, 11, 4, 2), (10, 3, 4, 11), (0, 1, 7, 8), (1, 5, 6, 7), (0, 8, 6, 5), (8, 7, 9, 10), (7, 6, 11, 9), (8, 10, 11, 6), (16, 17, 13, 12), (20, 18, 14, 21), (18, 19, 15, 14), (24, 25, 17, 16), (20, 21, 27), (19, 22, 23, 15), (12, 35, 24), (19, 18, 20, 22), (13, 25, 34), (26, 27, 25, 24), (22, 20, 27, 26), (17, 25, 13), (22, 26, 23), (16, 12, 24), (28, 29, 30, 31), (21, 29, 28, 23), (14, 30, 29, 21), (15, 31, 30, 14), (23, 28, 31, 15), (13, 33, 32, 12), (34, 25, 27, 21), (35, 23, 26, 24), (32, 33, 29, 28), (21, 29, 33, 13, 34), (12, 32, 28, 23, 35)])
me_grp7_002.polygons.foreach_set('use_smooth', [True] * 34)
_uv = me_grp7_002.uv_layers.new(name='UVMap')
_uv.uv.foreach_set('vector', [0.6406, 0.5117, 0.6523, 0.5117, 0.6523, 0.5078, 0.6406, 0.5078, 0.6406, 0.5117, 0.6523, 0.5117, 0.6523, 0.5078, 0.6406, 0.5078, 0.6484, 0.5234, 0.6523, 0.5234, 0.6523, 0.5078, 0.6484, 0.5078, 0.6289, 0.6211, 0.6484, 0.6211, 0.6484, 0.6094, 0.6289, 0.6094, 0.6289, 0.6211, 0.6484, 0.6211, 0.6484, 0.6094, 0.6289, 0.6094, 0.6289, 0.6211, 0.6406, 0.6211, 0.6406, 0.5977, 0.6289, 0.5977, 0.6406, 0.5156, 0.6523, 0.5156, 0.6523, 0.5117, 0.6406, 0.5117, 0.6406, 0.5156, 0.6523, 0.5156, 0.6523, 0.5117, 0.6406, 0.5117, 0.6445, 0.5234, 0.6484, 0.5234, 0.6484, 0.5078, 0.6445, 0.5078, 0.6406, 0.5156, 0.6406, 0.5156, 0.6406, 0.5156, 0.6406, 0.5156, 0.6719, 0.5156, 0.6719, 0.5156, 0.6719, 0.5156, 0.6719, 0.5156, 0.6719, 0.5156, 0.6719, 0.5156, 0.6719, 0.5156, 0.6719, 0.5156, 0.6406, 0.5156, 0.6406, 0.5156, 0.6406, 0.5156, 0.6406, 0.5156, 0.6719, 0.5156, 0.6719, 0.5156, 0.6719, 0.5156, 0.6719, 0.5156, 0.6719, 0.5156, 0.6719, 0.5156, 0.6719, 0.5156, 0.6406, 0.5156, 0.6406, 0.5156, 0.6406, 0.5156, 0.6719, 0.5156, 0.6719, 0.5156, 0.6719, 0.5156, 0.6719, 0.5156, 0.6406, 0.5156, 0.6406, 0.5156, 0.6406, 0.5156, 0.625, 0.75, 0.625, 0.625, 0.75, 0.625, 0.75, 0.75, 0.625, 0.625, 0.5, 0.625, 0.5, 0.5625, 0.625, 0.5625, 0.6406, 0.5156, 0.6406, 0.5156, 0.6406, 0.5156, 0.6719, 0.5156, 0.6719, 0.5156, 0.6719, 0.5156, 0.6406, 0.5156, 0.6406, 0.5156, 0.6406, 0.5156, 0.6406, 0.5156, 0.6406, 0.5156, 0.6406, 0.5156, 0.6406, 0.5156, 0.5, 0.5, 0.5, 0.5, 0.5, 0.5, 0.5, 0.5, 0.6406, 0.5156, 0.6406, 0.5156, 0.6406, 0.5156, 0.6406, 0.5156, 0.6406, 0.5156, 0.6406, 0.5156, 0.6406, 0.5156, 0.6406, 0.5156, 0.6406, 0.5156, 0.6406, 0.5156, 0.6406, 0.5156, 0.6406, 0.5156, 0.6406, 0.5156, 0.6406, 0.5156, 0.6406, 0.5156, 0.6406, 0.5156, 0.6719, 0.5156, 0.6719, 0.5156, 0.6719, 0.5156, 0.6719, 0.5156, 0.6719, 0.5156, 0.6719, 0.5156, 0.6719, 0.5156, 0.6719, 0.5156, 0.6406, 0.5156, 0.6406, 0.5156, 0.6406, 0.5156, 0.6406, 0.5156, 0.6406, 0.5156, 0.6406, 0.5156, 0.6406, 0.5156, 0.6406, 0.5156, 0.6406, 0.5156, 0.6406, 0.5156, 0.6406, 0.5156, 0.6406, 0.5156, 0.6406, 0.5156, 0.6406, 0.5156])
me_grp7_002.materials.append(mat_texture)
me_grp7_002.use_remesh_preserve_volume = False
me_grp7_002.use_remesh_preserve_attributes = False
me_grp7_002.use_mirror_vertex_groups = False
me_grp7_002.update()
me_grp9_005 = bpy.data.meshes.new('Grp9.005')
me_grp9_005.from_pydata([(0.6575, 0.5092, 0.3729), (0.001631, 0.8902, -0.4445), (-0.6516, 0.5099, 0.3712), (-0.66, 0.1469, 0.2033), (-0.003288, 0.5273, -0.6124), (0.6408, 0.1476, 0.2016), (-0.2785, 1.351, 0.4936), (-0.2788, 0.5889, 0.1895), (0.3005, 0.5891, 0.1896), (0.3008, 1.351, 0.4936), (-0.009753, 0.7113, -0.1043), (-0.009432, 1.512, 0.2071), (-0.6355, -0.7363, -0.5979), (-0.2841, 0.4227, -0.1932), (0.2825, 0.4227, -0.1932), (0.6339, -0.7363, -0.5979), (0.3059, -1.87, -0.2403), (-0.3075, -1.87, -0.2403), (-0.293, 0.294, 0.08676), (0.2913, 0.294, 0.08676), (-0.3141, -1.786, 0.1551), (-0.6261, -0.791, -0.06674), (0.6245, -0.791, -0.06674), (0.3125, -1.786, 0.1551)], [], [(0, 1, 2), (3, 4, 5), (0, 2, 3, 5), (1, 0, 5, 4), (4, 3, 2, 1), (6, 7, 8, 9), (9, 8, 10, 11), (6, 11, 10, 7), (22, 19, 18, 21), (19, 22, 15, 14), (12, 21, 18, 13), (20, 23, 22, 21), (12, 17, 20, 21), (16, 17, 12, 15), (16, 15, 22, 23), (17, 16, 23, 20), (15, 12, 13, 14)])
me_grp9_005.polygons.foreach_set('use_smooth', [True] * 17)
_uv = me_grp9_005.uv_layers.new(name='UVMap')
_uv.uv.foreach_set('vector', [0.6484, 0.5117, 0.6367, 0.5234, 0.6367, 0.5117, 0.6484, 0.5117, 0.6367, 0.5234, 0.6367, 0.5117, 0.6367, 0.5117, 0.6484, 0.5117, 0.6484, 0.5234, 0.6367, 0.5234, 0.6367, 0.5117, 0.6484, 0.5117, 0.6484, 0.5234, 0.6367, 0.5234, 0.6484, 0.5234, 0.6367, 0.5234, 0.6367, 0.5117, 0.6484, 0.5117, 0.6836, 0.6211, 0.6641, 0.6211, 0.6641, 0.5977, 0.6836, 0.5977, 0.6836, 0.5977, 0.6641, 0.5977, 0.6641, 0.5977, 0.6836, 0.5977, 0.6836, 0.5977, 0.6641, 0.5977, 0.6641, 0.6211, 0.6836, 0.6211, 0.6445, 0.5234, 0.6328, 0.5117, 0.6445, 0.5234, 0.6445, 0.5234, 0.6328, 0.5117, 0.6445, 0.5234, 0.6445, 0.5234, 0.6445, 0.5234, 0.6445, 0.5117, 0.6445, 0.5234, 0.6328, 0.5234, 0.6445, 0.5234, 0.6328, 0.5117, 0.6328, 0.5234, 0.6445, 0.5234, 0.6445, 0.5117, 0.6445, 0.5117, 0.6328, 0.5117, 0.6328, 0.5117, 0.6445, 0.5117, 0.6328, 0.5234, 0.6328, 0.5117, 0.6445, 0.5234, 0.6445, 0.5234, 0.6328, 0.5234, 0.6445, 0.5234, 0.6445, 0.5234, 0.6328, 0.5234, 0.6328, 0.5117, 0.6328, 0.5234, 0.6328, 0.5234, 0.6328, 0.5117, 0.6445, 0.5234, 0.6445, 0.5234, 0.6445, 0.5234, 0.6328, 0.5234])
me_grp9_005.materials.append(mat_texture)
me_grp9_005.use_remesh_preserve_volume = False
me_grp9_005.use_remesh_preserve_attributes = False
me_grp9_005.use_mirror_vertex_groups = False
me_grp9_005.update()
me_grp9_004 = bpy.data.meshes.new('Grp9.004')
me_grp9_004.from_pydata([(1.36, -1.044, 0.5988), (-4.003, -1.279, 1.03), (1.296, -1.059, -0.09952), (-4.065, -1.295, 0.3186), (1.285, -0.3578, 0.1619), (-4.077, -0.597, 0.5906), (-4.888, -0.04218, 3.048), (-4.878, -3.793, 0.9195), (-3.642, 0.4409, 2.279), (-3.631, -3.31, 0.1508), (-3.799, 1.256, 0.9713), (-3.789, -2.495, -1.157), (-5.203, 1.587, 0.4322), (-5.193, -2.163, -1.696), (-6.45, 1.104, 1.201), (-6.439, -2.646, -0.9273), (-6.292, 0.2895, 2.509), (-6.282, -3.461, 0.3805), (-3.189, -0.5463, 0.5136), (-3.178, -1.247, 0.2528), (-3.115, -1.238, 0.9491), (-4.927, -0.3149, 2.445), (-4.919, -3.107, 0.8601), (-3.988, -2.747, 0.2861), (-3.996, 0.04587, 1.871), (-4.106, -2.138, -0.6904), (-4.114, 0.6542, 0.8941), (-5.154, -1.891, -1.093), (-5.162, 0.9019, 0.4917), (-6.085, -2.251, -0.5189), (-6.093, 0.5411, 1.066), (-5.967, -2.86, 0.4576), (-5.975, -0.06722, 2.042), (-4.941, 0.7129, 2.904), (-4.097, 1.04, 2.384), (-4.083, -3.694, -0.3025), (-4.927, -4.021, 0.2179), (-4.204, 1.591, 1.499), (-4.19, -3.143, -1.188), (-5.154, 1.816, 1.134), (-5.14, -2.918, -1.553), (-5.998, 1.489, 1.654), (-5.984, -3.245, -1.032), (-5.891, 0.9374, 2.539), (-5.877, -3.797, -0.147), (-4.882, -2.849, 1.438), (-4.922, -2.062, 1.453), (-4.924, -1.36, 1.851), (-4.887, -0.9706, 2.504), (-3.653, -0.4921, 1.743), (-3.993, -0.9997, 1.277), (-3.991, -1.701, 0.8794), (-3.647, -2.37, 0.6769), (-3.809, 0.3148, 0.4474), (-4.111, -0.3914, 0.3008), (-4.109, -1.093, -0.09708), (-3.803, -1.563, -0.6184), (-5.199, 0.6433, -0.08647), (-5.159, -0.1437, -0.1017), (-5.157, -0.845, -0.4996), (-5.194, -1.235, -1.152), (-6.434, 0.1648, 0.6749), (-6.09, -0.5045, 0.4723), (-6.088, -1.206, 0.07442), (-6.428, -1.713, -0.3909), (-6.278, -0.6421, 1.97), (-5.972, -1.113, 1.449), (-5.97, -1.814, 1.051), (-6.272, -2.52, 0.9043), (0.6548, 0.4578, 0.303), (-0.001086, 0.8213, -0.3953), (-0.6544, 0.4585, 0.3016), (-0.6627, 0.1122, 0.1581), (-0.006005, 0.4751, -0.5388), (0.6381, 0.1129, 0.1567), (-0.2882, 1.267, 0.4058), (-0.2623, 0.5373, 0.1491), (0.3036, 0.5274, 0.1427), (0.2777, 1.258, 0.3994), (0.001823, 0.6862, -0.09285), (-0.02405, 1.416, 0.1638), (-0.6355, -0.7317, -0.5196), (-0.2841, 0.3739, -0.1738), (0.2825, 0.3739, -0.1738), (0.6339, -0.7317, -0.5196), (0.3059, -1.814, -0.2141), (-0.3075, -1.814, -0.2141), (-0.293, 0.2511, 0.06533), (0.2913, 0.2511, 0.06533), (-0.3141, -1.733, 0.1237), (-0.6261, -0.7839, -0.06582), (0.6245, -0.7839, -0.06582), (0.3125, -1.733, 0.1237)], [], [(20, 1, 3, 19), (18, 5, 1, 20), (19, 3, 5, 18), (3, 1, 5), (0, 2, 4), (22, 7, 9, 23), (23, 9, 11, 25), (25, 11, 13, 27), (27, 13, 15, 29), (10, 12, 39, 37), (31, 17, 7, 22), (29, 15, 17, 31), (6, 8, 34, 33), (7, 17, 44, 36), (12, 14, 41, 39), (14, 16, 43, 41), (16, 6, 33, 43), (4, 18, 20, 0), (0, 20, 19, 2), (2, 19, 18, 4), (6, 21, 24, 8), (45, 22, 23, 52), (8, 24, 26, 10), (52, 23, 25, 56), (10, 26, 28, 12), (56, 25, 27, 60), (12, 28, 30, 14), (60, 27, 29, 64), (16, 32, 21, 6), (68, 31, 22, 45), (14, 30, 32, 16), (64, 29, 31, 68), (44, 42, 40), (41, 43, 39), (38, 35, 36), (37, 39, 43, 33), (40, 38, 36, 44), (34, 37, 33), (17, 15, 42, 44), (8, 10, 37, 34), (15, 13, 40, 42), (9, 7, 36, 35), (13, 11, 38, 40), (11, 9, 35, 38), (30, 61, 65, 32), (61, 62, 66, 65), (62, 63, 67, 66), (63, 64, 68, 67), (32, 65, 48, 21), (65, 66, 47, 48), (66, 67, 46, 47), (67, 68, 45, 46), (28, 57, 61, 30), (57, 58, 62, 61), (58, 59, 63, 62), (59, 60, 64, 63), (26, 53, 57, 28), (53, 54, 58, 57), (54, 55, 59, 58), (55, 56, 60, 59), (24, 49, 53, 26), (49, 50, 54, 53), (50, 51, 55, 54), (51, 52, 56, 55), (21, 48, 49, 24), (48, 47, 50, 49), (47, 46, 51, 50), (46, 45, 52, 51), (69, 70, 71), (72, 73, 74), (69, 71, 72, 74), (70, 69, 74, 73), (73, 72, 71, 70), (75, 76, 77, 78), (78, 77, 79, 80), (75, 80, 79, 76), (91, 88, 87, 90), (88, 91, 84, 83), (81, 90, 87, 82), (89, 92, 91, 90), (81, 86, 89, 90), (85, 86, 81, 84), (85, 84, 91, 92), (86, 85, 92, 89), (84, 81, 82, 83)])
me_grp9_004.polygons.foreach_set('use_smooth', [True] * 85)
_uv = me_grp9_004.uv_layers.new(name='UVMap')
_uv.uv.foreach_set('vector', [0.6328, 0.5391, 0.6445, 0.5391, 0.6445, 0.5586, 0.6328, 0.5586, 0.6328, 0.5391, 0.6445, 0.5391, 0.6445, 0.5586, 0.6328, 0.5586, 0.6328, 0.5391, 0.6445, 0.5391, 0.6445, 0.5586, 0.6328, 0.5586, 0.6289, 0.5391, 0.6484, 0.5391, 0.6484, 0.5586, 0.6953, 0.6016, 0.7148, 0.6016, 0.7148, 0.6211, 0.6719, 0.543, 0.6758, 0.543, 0.6758, 0.5547, 0.6719, 0.5547, 0.6719, 0.543, 0.6758, 0.543, 0.6758, 0.5547, 0.6719, 0.5547, 0.6719, 0.543, 0.6758, 0.543, 0.6758, 0.5547, 0.6719, 0.5547, 0.6719, 0.543, 0.6758, 0.543, 0.6758, 0.5547, 0.6719, 0.5547, 0.6719, 0.543, 0.6719, 0.5547, 0.6719, 0.5547, 0.6719, 0.543, 0.6719, 0.543, 0.6758, 0.543, 0.6758, 0.5547, 0.6719, 0.5547, 0.6719, 0.543, 0.6758, 0.543, 0.6758, 0.5547, 0.6719, 0.5547, 0.6719, 0.543, 0.6719, 0.5547, 0.6719, 0.5547, 0.6719, 0.543, 0.6758, 0.5547, 0.6758, 0.543, 0.6758, 0.543, 0.6758, 0.5547, 0.6719, 0.543, 0.6719, 0.5547, 0.6719, 0.5547, 0.6719, 0.543, 0.6719, 0.543, 0.6719, 0.5547, 0.6719, 0.5547, 0.6719, 0.543, 0.6719, 0.543, 0.6719, 0.5547, 0.6719, 0.5547, 0.6719, 0.543, 0.6953, 0.5977, 0.707, 0.5977, 0.707, 0.6172, 0.6953, 0.6172, 0.6992, 0.6016, 0.707, 0.6016, 0.707, 0.6172, 0.6992, 0.6172, 0.6953, 0.5977, 0.707, 0.5977, 0.707, 0.6172, 0.6953, 0.6172, 0.6719, 0.543, 0.6758, 0.543, 0.6758, 0.5547, 0.6719, 0.5547, 0.6719, 0.543, 0.6719, 0.543, 0.6719, 0.5547, 0.6719, 0.5547, 0.6719, 0.543, 0.6758, 0.543, 0.6758, 0.5547, 0.6719, 0.5547, 0.6719, 0.543, 0.6719, 0.543, 0.6719, 0.5547, 0.6719, 0.5547, 0.6719, 0.543, 0.6758, 0.543, 0.6758, 0.5547, 0.6719, 0.5547, 0.6719, 0.543, 0.6719, 0.543, 0.6719, 0.5547, 0.6719, 0.5547, 0.6719, 0.543, 0.6758, 0.543, 0.6758, 0.5547, 0.6719, 0.5547, 0.6719, 0.543, 0.6719, 0.543, 0.6719, 0.5547, 0.6719, 0.5547, 0.6719, 0.543, 0.6758, 0.543, 0.6758, 0.5547, 0.6719, 0.5547, 0.6719, 0.543, 0.6719, 0.543, 0.6719, 0.5547, 0.6719, 0.5547, 0.6719, 0.543, 0.6758, 0.543, 0.6758, 0.5547, 0.6719, 0.5547, 0.6719, 0.543, 0.6719, 0.543, 0.6719, 0.5547, 0.6719, 0.5547, 0.668, 0.5508, 0.6758, 0.5547, 0.6797, 0.5508, 0.6758, 0.5469, 0.6758, 0.5508, 0.6758, 0.5469, 0.6797, 0.5469, 0.6758, 0.543, 0.668, 0.5469, 0.6758, 0.5508, 0.6758, 0.5469, 0.6758, 0.5508, 0.6758, 0.5469, 0.6797, 0.5508, 0.6797, 0.5469, 0.668, 0.5469, 0.668, 0.5508, 0.6758, 0.5469, 0.6758, 0.5508, 0.6758, 0.5469, 0.6758, 0.5547, 0.6758, 0.543, 0.6758, 0.543, 0.6758, 0.5547, 0.6719, 0.543, 0.6719, 0.5547, 0.6719, 0.5547, 0.6719, 0.543, 0.6758, 0.5547, 0.6758, 0.543, 0.6758, 0.543, 0.6758, 0.5547, 0.6758, 0.5547, 0.6758, 0.543, 0.6758, 0.543, 0.6758, 0.5547, 0.6758, 0.5547, 0.6758, 0.543, 0.6758, 0.543, 0.6758, 0.5547, 0.6758, 0.5547, 0.6758, 0.543, 0.6758, 0.543, 0.6758, 0.5547, 0.668, 0.543, 0.668, 0.543, 0.668, 0.5547, 0.668, 0.5547, 0.668, 0.543, 0.6719, 0.543, 0.6719, 0.5547, 0.668, 0.5547, 0.7344, 0.5977, 0.7383, 0.5977, 0.7383, 0.6211, 0.7344, 0.6211, 0.6719, 0.543, 0.6719, 0.543, 0.6719, 0.5547, 0.6719, 0.5547, 0.668, 0.543, 0.668, 0.543, 0.668, 0.5547, 0.668, 0.5547, 0.668, 0.543, 0.6719, 0.543, 0.6719, 0.5547, 0.668, 0.5547, 0.7344, 0.5977, 0.7383, 0.5977, 0.7383, 0.6211, 0.7344, 0.6211, 0.6719, 0.543, 0.6719, 0.543, 0.6719, 0.5547, 0.6719, 0.5547, 0.668, 0.543, 0.668, 0.543, 0.668, 0.5547, 0.668, 0.5547, 0.668, 0.543, 0.6719, 0.543, 0.6719, 0.5547, 0.668, 0.5547, 0.7344, 0.5977, 0.7383, 0.5977, 0.7383, 0.6211, 0.7344, 0.6211, 0.6719, 0.543, 0.6719, 0.543, 0.6719, 0.5547, 0.6719, 0.5547, 0.668, 0.543, 0.668, 0.543, 0.668, 0.5547, 0.668, 0.5547, 0.668, 0.543, 0.6719, 0.543, 0.6719, 0.5547, 0.668, 0.5547, 0.7344, 0.5977, 0.7383, 0.5977, 0.7383, 0.6211, 0.7344, 0.6211, 0.6719, 0.543, 0.6719, 0.543, 0.6719, 0.5547, 0.6719, 0.5547, 0.668, 0.543, 0.668, 0.543, 0.668, 0.5547, 0.668, 0.5547, 0.668, 0.543, 0.6719, 0.543, 0.6719, 0.5547, 0.668, 0.5547, 0.7344, 0.5977, 0.7383, 0.5977, 0.7383, 0.6211, 0.7344, 0.6211, 0.6719, 0.543, 0.6719, 0.543, 0.6719, 0.5547, 0.6719, 0.5547, 0.668, 0.543, 0.668, 0.543, 0.668, 0.5547, 0.668, 0.5547, 0.668, 0.543, 0.6719, 0.543, 0.6719, 0.5547, 0.668, 0.5547, 0.7344, 0.5977, 0.7383, 0.5977, 0.7383, 0.6211, 0.7344, 0.6211, 0.6719, 0.543, 0.6719, 0.543, 0.6719, 0.5547, 0.6719, 0.5547, 0.6445, 0.5078, 0.6328, 0.5195, 0.6328, 0.5078, 0.6445, 0.5078, 0.6328, 0.5195, 0.6328, 0.5078, 0.6328, 0.5078, 0.6445, 0.5078, 0.6445, 0.5195, 0.6328, 0.5195, 0.6328, 0.5078, 0.6445, 0.5078, 0.6445, 0.5195, 0.6328, 0.5195, 0.6445, 0.5195, 0.6328, 0.5195, 0.6328, 0.5078, 0.6445, 0.5078, 0.6797, 0.6211, 0.6602, 0.6211, 0.6602, 0.5977, 0.6797, 0.5977, 0.6797, 0.5977, 0.6602, 0.5977, 0.6602, 0.5977, 0.6797, 0.5977, 0.6797, 0.5977, 0.6602, 0.5977, 0.6602, 0.6211, 0.6797, 0.6211, 0.6445, 0.5234, 0.6328, 0.5117, 0.6445, 0.5234, 0.6445, 0.5234, 0.6328, 0.5117, 0.6445, 0.5234, 0.6445, 0.5234, 0.6445, 0.5234, 0.6445, 0.5117, 0.6445, 0.5234, 0.6328, 0.5234, 0.6445, 0.5234, 0.6328, 0.5117, 0.6328, 0.5234, 0.6445, 0.5234, 0.6445, 0.5117, 0.6445, 0.5117, 0.6328, 0.5117, 0.6328, 0.5117, 0.6445, 0.5117, 0.6328, 0.5234, 0.6328, 0.5117, 0.6445, 0.5234, 0.6445, 0.5234, 0.6328, 0.5234, 0.6445, 0.5234, 0.6445, 0.5234, 0.6328, 0.5234, 0.6328, 0.5117, 0.6328, 0.5234, 0.6328, 0.5234, 0.6328, 0.5117, 0.6445, 0.5234, 0.6445, 0.5234, 0.6445, 0.5234, 0.6328, 0.5234])
me_grp9_004.materials.append(mat_texture)
me_grp9_004.use_remesh_preserve_volume = False
me_grp9_004.use_remesh_preserve_attributes = False
me_grp9_004.use_mirror_vertex_groups = False
me_grp9_004.update()
arm_armature = bpy.data.armatures.new('Armature')  # bones are not reproduced

# ---- objects
ob_10_dummy = bpy.data.objects.new('10-Dummy', me_plane)
ob_empty = bpy.data.objects.new('Empty', None)
ob_armature = bpy.data.objects.new('Armature', arm_armature)
ob_01_head = bpy.data.objects.new('01-Head', me_plane_001)
ob_00_body = bpy.data.objects.new('00-Body', me_grp0)
ob_04_left_shoulder = bpy.data.objects.new('04-Left Shoulder', me_grp11_002)
ob_08_right_shoulder = bpy.data.objects.new('08-Right Shoulder', me_grp11)
ob_05_left_thigh = bpy.data.objects.new('05-Left Thigh', me_grp5_002)
ob_09_right_thigh = bpy.data.objects.new('09-Right Thigh', me_grp9_002)
ob_03_left_foot = bpy.data.objects.new('03-Left Foot', me_grp7_003)
ob_07_right_foot = bpy.data.objects.new('07-Right Foot', me_grp7_002)
ob_02_left_arm = bpy.data.objects.new('02-Left Arm', me_grp9_005)
ob_06_right_hand = bpy.data.objects.new('06-Right Hand', me_grp9_004)
ob_camera = bpy.data.objects.new('Camera', cam_camera)
ob_lamp = bpy.data.objects.new('Lamp', light_lamp_001)

# ---- transforms, parenting, visibility, modifiers, constraints
ob_10_dummy.location = (-1.089, -0.3562, -0.1717)
ob_10_dummy.lineart.crease_threshold = 0.0
ob_empty.location = (2.087, -0.2536, 2.414)
ob_empty.empty_image_offset = (0.0, 0.0)
ob_empty.lineart.crease_threshold = 0.0
ob_armature.location = (-0.04032, -0.2344, 5.684)
ob_armature.scale = (1.434, 1.434, 1.434)
ob_armature.hide_viewport = True
ob_armature.show_in_front = True
ob_armature.lineart.crease_threshold = 0.0
ob_01_head.parent = ob_armature
ob_01_head.matrix_parent_inverse = Matrix(((-9.087e-08, 0.5578, 0.0, 0.1343), (0.0, 0.0, 0.5578, -5.7), (0.5578, 9.087e-08, 2.22e-16, 2.188e-08), (0.0, 0.0, 0.0, 1.0)))
ob_01_head.location = (0.4147, 0.06451, -6.031)
ob_01_head.rotation_euler = (1.601, 2.858, 1.923)
ob_01_head.scale = (1.1, 1.1, 1.1)
ob_01_head.lineart.crease_threshold = 0.0
_m = ob_01_head.modifiers.new('Armature', 'ARMATURE')
_m.object = ob_armature
ob_00_body.parent = ob_armature
ob_00_body.matrix_parent_inverse = Matrix(((0.5578, 0.0, 0.0, -0.0), (0.0, 0.0, 0.5578, -3.469), (0.0, -0.5578, 0.0, -0.1343), (0.0, 0.0, 0.0, 1.0)))
ob_00_body.location = (0.005232, -0.2521, -1.951)
ob_00_body.rotation_euler = (1.571, -2.98e-08, 1.192e-07)
ob_00_body.scale = (0.9, 1.307, 1.283)
ob_00_body.hide_viewport = True
ob_00_body.lineart.crease_threshold = 0.0
_m = ob_00_body.modifiers.new('Armature', 'ARMATURE')
_m.object = ob_armature
ob_04_left_shoulder.parent = ob_armature
ob_04_left_shoulder.matrix_parent_inverse = Matrix(((-0.02439, -2.643e-06, -0.5572, 3.495), (0.5568, -0.02193, -0.02437, -1.172), (-0.02191, -0.5573, 0.0009615, -0.1153), (0.0, 0.0, 0.0, 1.0)))
ob_04_left_shoulder.location = (-1.965, -1.095, -1.325)
ob_04_left_shoulder.rotation_euler = (3.054, 0.006399, 4.626)
ob_04_left_shoulder.scale = (1.17, 1.082, 1.188)
ob_04_left_shoulder.lineart.crease_threshold = 0.0
_m = ob_04_left_shoulder.modifiers.new('Armature', 'ARMATURE')
_m.object = ob_armature
ob_08_right_shoulder.parent = ob_armature
ob_08_right_shoulder.matrix_parent_inverse = Matrix(((-0.02439, -1.125e-07, 0.5572, -3.494), (-0.5572, 3.553e-15, -0.02439, -1.24), (3.376e-09, -0.5578, -1.099e-07, -0.1345), (0.0, 0.0, 0.0, 1.0)))
ob_08_right_shoulder.location = (1.361, -0.9252, -1.395)
ob_08_right_shoulder.rotation_euler = (3.11, -0.2098, 4.707)
ob_08_right_shoulder.scale = (1.17, 1.081, 1.188)
ob_08_right_shoulder.lineart.crease_threshold = 0.0
_m = ob_08_right_shoulder.modifiers.new('Armature', 'ARMATURE')
_m.object = ob_armature
ob_05_left_thigh.parent = ob_armature
ob_05_left_thigh.matrix_parent_inverse = Matrix(((-0.5564, -8.747e-07, -0.03798, 0.4813), (0.03798, -4.627e-12, -0.5565, 1.693), (8.731e-07, -0.5578, 5.588e-08, -0.1189), (0.0, 0.0, 0.0, 1.0)))
ob_05_left_thigh.location = (0.4827, -0.07091, -1.076)
ob_05_left_thigh.rotation_euler = (1.169, -1.482, -1.363)
ob_05_left_thigh.scale = (2.106, 1.555, 1.776)
ob_05_left_thigh.lineart.crease_threshold = 0.0
ob_09_right_thigh.parent = ob_armature
ob_09_right_thigh.matrix_parent_inverse = Matrix(((-0.5564, -1.54e-07, 0.03798, -0.5205), (-0.03798, 8.149e-13, -0.5565, 1.687), (1.537e-07, -0.5578, -1.118e-08, -0.1135), (0.0, 0.0, 0.0, 1.0)))
ob_09_right_thigh.location = (-1.292, -2.588, -0.9426)
ob_09_right_thigh.rotation_euler = (3.711, 1.446, -2.934)
ob_09_right_thigh.scale = (2.106, 1.555, 1.776)
ob_09_right_thigh.lineart.crease_threshold = 0.0
ob_03_left_foot.parent = ob_armature
ob_03_left_foot.matrix_parent_inverse = Matrix(((-0.6968, 0.02403, -4.247e-07, 0.6627), (-0.02148, -0.6231, -0.3121, -1.701), (-0.01075, -0.312, 0.6234, -1.022), (0.0, 0.0, 0.0, 1.0)))
ob_03_left_foot.location = (2.529, -0.3689, -0.8476)
ob_03_left_foot.rotation_euler = (2.618, 1.522, -2.156)
ob_03_left_foot.scale = (1.262, 0.972, 1.069)
ob_03_left_foot.lineart.crease_threshold = 0.0
ob_07_right_foot.parent = ob_armature
ob_07_right_foot.matrix_parent_inverse = Matrix(((-0.6968, 0.02403, 5.96e-08, -0.7154), (-0.02148, -0.6231, -0.3121, -1.737), (-0.01076, -0.312, 0.6234, -1.034), (0.0, 0.0, 0.0, 1.0)))
ob_07_right_foot.location = (2.308, 0.2355, -0.6171)
ob_07_right_foot.rotation_euler = (-0.4171, 1.526, -5.067)
ob_07_right_foot.scale = (1.263, 0.972, 1.062)
ob_07_right_foot.lineart.crease_threshold = 0.0
ob_02_left_arm.parent = ob_armature
ob_02_left_arm.matrix_parent_inverse = Matrix(((0.0173, 0.6963, 0.03097, 0.003417), (-0.6909, 0.02121, -0.09078, -2.293), (-0.0916, -0.02844, 0.6906, -5.138), (0.0, 0.0, 0.0, 1.0)))
ob_02_left_arm.location = (-0.00368, -0.4412, 0.02456)
ob_02_left_arm.rotation_euler = (1.152, 0.01377, 3.145)
ob_02_left_arm.scale = (1.17, 1.069, 1.006)
ob_02_left_arm.lineart.crease_threshold = 0.0
ob_06_right_hand.parent = ob_armature
ob_06_right_hand.matrix_parent_inverse = Matrix(((1.816e-08, -0.6972, 6.333e-08, -0.2187), (0.6737, -4.183e-10, -0.1796, -2.678), (0.1796, 6.709e-08, 0.6737, -5.388), (0.0, 0.0, 0.0, 1.0)))
ob_06_right_hand.location = (0.01493, -1.208, 0.1193)
ob_06_right_hand.rotation_euler = (0.9238, -0.02815, -0.1089)
ob_06_right_hand.scale = (1.17, 1.123, 1.177)
ob_06_right_hand.lineart.crease_threshold = 0.0
ob_camera.location = (-8.079, -27.73, 10.37)
ob_camera.rotation_euler = (1.412, 0.0, -0.2705)
ob_camera.lock_rotations_4d = False
ob_camera.empty_display_type = 'ARROWS'
ob_camera.color = (0.0, 0.0, 0.0, 0.0)
ob_camera.display_type = 'WIRE'
ob_camera.lineart.crease_threshold = 0.0
ob_lamp.location = (6.743, -9.934, 15.9)
ob_lamp.rotation_euler = (0.38, -0.6898, -5.319)
ob_lamp.lock_rotations_4d = False
ob_lamp.empty_display_type = 'ARROWS'
ob_lamp.color = (0.0, 0.0, 0.0, 0.0)
ob_lamp.lineart.crease_threshold = 0.0

# ---- collection membership
col_collection_1.objects.link(ob_10_dummy)
col_collection_1.objects.link(ob_empty)
col_collection_1.objects.link(ob_armature)
col_collection_1.objects.link(ob_01_head)
col_collection_1.objects.link(ob_00_body)
col_collection_1.objects.link(ob_04_left_shoulder)
col_collection_1.objects.link(ob_08_right_shoulder)
col_collection_1.objects.link(ob_05_left_thigh)
col_collection_1.objects.link(ob_09_right_thigh)
col_collection_1.objects.link(ob_03_left_foot)
col_collection_1.objects.link(ob_07_right_foot)
col_collection_1.objects.link(ob_02_left_arm)
col_collection_1.objects.link(ob_06_right_hand)
col_collection_1.objects.link(ob_camera)
col_collection_1.objects.link(ob_lamp)

# ---- scene / render settings (as saved in the file)
scene.camera = ob_camera
scene.frame_start = 1; scene.frame_end = 250; scene.frame_set(0)
scene.render.engine = 'BLENDER_EEVEE_NEXT'
scene.render.dither_intensity = 0.0
scene.render.film_transparent = True
scene.cycles.use_denoising = False
scene.cycles.samples = 10
scene.cycles.sampling_pattern = 'TABULATED_SOBOL'
scene.cycles.light_sampling_threshold = 0.0
scene.cycles.use_adaptive_sampling = False
scene.cycles.use_light_tree = False
scene.cycles.blur_glossy = 0.0
scene.cycles.pixel_filter_type = 'GAUSSIAN'
scene.cycles.sample_clamp_indirect = 0.0
scene.view_settings.view_transform = 'Standard'
bpy.context.view_layer.update()
